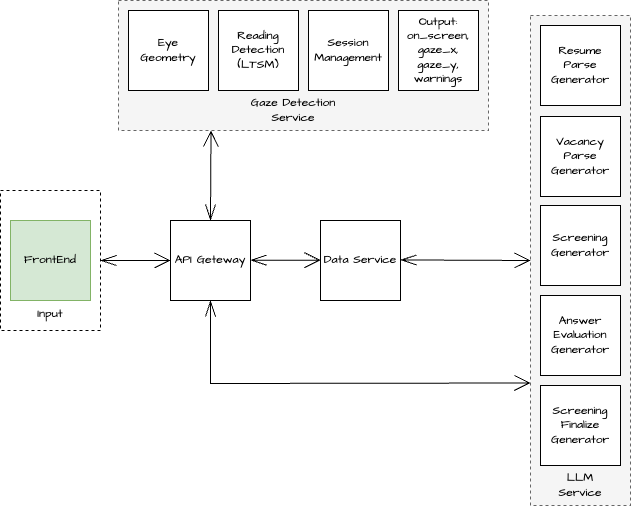

The diagram above was exported from draw.io. Its source (the exported page's mxGraphModel, read from the mxfile embedded in the PNG):
<mxGraphModel dx="1027" dy="699" grid="1" gridSize="10" guides="1" tooltips="1" connect="1" arrows="1" fold="1" page="0" pageScale="1" pageWidth="827" pageHeight="1169" math="0" shadow="0">
  <root>
    <mxCell id="0" />
    <mxCell id="1" parent="0" />
    <mxCell id="pTIzsZv2stqgFkhOYmnK-59" style="edgeStyle=none;curved=1;rounded=0;orthogonalLoop=1;jettySize=auto;html=1;exitX=1;exitY=0.5;exitDx=0;exitDy=0;entryX=0;entryY=0.5;entryDx=0;entryDy=0;fontFamily=Architects Daughter;fontSource=https%3A%2F%2Ffonts.googleapis.com%2Fcss%3Ffamily%3DArchitects%2BDaughter;fontSize=16;startSize=14;endArrow=open;endSize=14;sourcePerimeterSpacing=8;targetPerimeterSpacing=8;startArrow=openThin;startFill=0;" parent="1" source="pTIzsZv2stqgFkhOYmnK-57" target="pTIzsZv2stqgFkhOYmnK-4" edge="1">
      <mxGeometry relative="1" as="geometry" />
    </mxCell>
    <mxCell id="pTIzsZv2stqgFkhOYmnK-57" value="" style="rounded=0;whiteSpace=wrap;html=1;fontFamily=Architects Daughter;fontSource=https%3A%2F%2Ffonts.googleapis.com%2Fcss%3Ffamily%3DArchitects%2BDaughter;dashed=1;" parent="1" vertex="1">
      <mxGeometry x="230" y="450" width="100" height="140" as="geometry" />
    </mxCell>
    <mxCell id="pTIzsZv2stqgFkhOYmnK-1" value="FrontEnd" style="rounded=0;whiteSpace=wrap;html=1;fontFamily=Architects Daughter;fontSource=https%3A%2F%2Ffonts.googleapis.com%2Fcss%3Ffamily%3DArchitects%2BDaughter;fillColor=#d5e8d4;strokeColor=#82b366;" parent="1" vertex="1">
      <mxGeometry x="240" y="480" width="80" height="80" as="geometry" />
    </mxCell>
    <mxCell id="pTIzsZv2stqgFkhOYmnK-4" value="API Geteway" style="rounded=0;whiteSpace=wrap;html=1;fontFamily=Architects Daughter;fontSource=https%3A%2F%2Ffonts.googleapis.com%2Fcss%3Ffamily%3DArchitects%2BDaughter;" parent="1" vertex="1">
      <mxGeometry x="400" y="480" width="80" height="80" as="geometry" />
    </mxCell>
    <mxCell id="pTIzsZv2stqgFkhOYmnK-23" value="Data Service" style="rounded=0;whiteSpace=wrap;html=1;fontFamily=Architects Daughter;fontSource=https%3A%2F%2Ffonts.googleapis.com%2Fcss%3Ffamily%3DArchitects%2BDaughter;" parent="1" vertex="1">
      <mxGeometry x="550" y="480" width="80" height="80" as="geometry" />
    </mxCell>
    <mxCell id="pTIzsZv2stqgFkhOYmnK-43" value="" style="rounded=0;whiteSpace=wrap;html=1;fontFamily=Architects Daughter;fontSource=https%3A%2F%2Ffonts.googleapis.com%2Fcss%3Ffamily%3DArchitects%2BDaughter;dashed=1;fillColor=#f5f5f5;fontColor=#333333;strokeColor=#666666;" parent="1" vertex="1">
      <mxGeometry x="760" y="275" width="100" height="490" as="geometry" />
    </mxCell>
    <mxCell id="pTIzsZv2stqgFkhOYmnK-44" value="LLM Service" style="text;strokeColor=none;fillColor=none;html=1;align=center;verticalAlign=middle;whiteSpace=wrap;rounded=0;fontSize=12;fontFamily=Architects Daughter;fontSource=https%3A%2F%2Ffonts.googleapis.com%2Fcss%3Ffamily%3DArchitects%2BDaughter;" parent="1" vertex="1">
      <mxGeometry x="780" y="730" width="60" height="30" as="geometry" />
    </mxCell>
    <mxCell id="pTIzsZv2stqgFkhOYmnK-45" value="Vacancy Parse Generator" style="rounded=0;whiteSpace=wrap;html=1;fontFamily=Architects Daughter;fontSource=https%3A%2F%2Ffonts.googleapis.com%2Fcss%3Ffamily%3DArchitects%2BDaughter;" parent="1" vertex="1">
      <mxGeometry x="770" y="376" width="80" height="80" as="geometry" />
    </mxCell>
    <mxCell id="pTIzsZv2stqgFkhOYmnK-46" value="Resume Parse Generator" style="rounded=0;whiteSpace=wrap;html=1;fontFamily=Architects Daughter;fontSource=https%3A%2F%2Ffonts.googleapis.com%2Fcss%3Ffamily%3DArchitects%2BDaughter;" parent="1" vertex="1">
      <mxGeometry x="770" y="285" width="80" height="80" as="geometry" />
    </mxCell>
    <mxCell id="pTIzsZv2stqgFkhOYmnK-47" value="Screening Generator" style="rounded=0;whiteSpace=wrap;html=1;fontFamily=Architects Daughter;fontSource=https%3A%2F%2Ffonts.googleapis.com%2Fcss%3Ffamily%3DArchitects%2BDaughter;" parent="1" vertex="1">
      <mxGeometry x="770" y="465" width="80" height="80" as="geometry" />
    </mxCell>
    <mxCell id="pTIzsZv2stqgFkhOYmnK-48" value="Answer Evaluation Generator" style="rounded=0;whiteSpace=wrap;html=1;fontFamily=Architects Daughter;fontSource=https%3A%2F%2Ffonts.googleapis.com%2Fcss%3Ffamily%3DArchitects%2BDaughter;" parent="1" vertex="1">
      <mxGeometry x="770" y="555" width="80" height="80" as="geometry" />
    </mxCell>
    <mxCell id="pTIzsZv2stqgFkhOYmnK-58" value="Input" style="text;strokeColor=none;fillColor=none;html=1;align=center;verticalAlign=middle;whiteSpace=wrap;rounded=0;fontSize=12;fontFamily=Architects Daughter;fontSource=https%3A%2F%2Ffonts.googleapis.com%2Fcss%3Ffamily%3DArchitects%2BDaughter;" parent="1" vertex="1">
      <mxGeometry x="250" y="559" width="60" height="30" as="geometry" />
    </mxCell>
    <mxCell id="c8PSPoNcopEwJE16E8ER-1" style="edgeStyle=none;curved=1;rounded=0;orthogonalLoop=1;jettySize=auto;html=1;exitX=1;exitY=0.5;exitDx=0;exitDy=0;entryX=0;entryY=0.5;entryDx=0;entryDy=0;fontFamily=Architects Daughter;fontSource=https%3A%2F%2Ffonts.googleapis.com%2Fcss%3Ffamily%3DArchitects%2BDaughter;fontSize=16;startSize=14;endArrow=open;endSize=14;sourcePerimeterSpacing=8;targetPerimeterSpacing=8;startArrow=openThin;startFill=0;" edge="1" parent="1">
      <mxGeometry relative="1" as="geometry">
        <mxPoint x="480" y="519.64" as="sourcePoint" />
        <mxPoint x="550" y="519.64" as="targetPoint" />
      </mxGeometry>
    </mxCell>
    <mxCell id="c8PSPoNcopEwJE16E8ER-2" value="Screening Finalize Generator" style="rounded=0;whiteSpace=wrap;html=1;fontFamily=Architects Daughter;fontSource=https%3A%2F%2Ffonts.googleapis.com%2Fcss%3Ffamily%3DArchitects%2BDaughter;" vertex="1" parent="1">
      <mxGeometry x="770" y="645" width="80" height="80" as="geometry" />
    </mxCell>
    <mxCell id="c8PSPoNcopEwJE16E8ER-3" style="edgeStyle=none;curved=1;rounded=0;orthogonalLoop=1;jettySize=auto;html=1;exitX=1;exitY=0.5;exitDx=0;exitDy=0;entryX=0;entryY=0.5;entryDx=0;entryDy=0;fontFamily=Architects Daughter;fontSource=https%3A%2F%2Ffonts.googleapis.com%2Fcss%3Ffamily%3DArchitects%2BDaughter;fontSize=16;startSize=14;endArrow=open;endSize=14;sourcePerimeterSpacing=8;targetPerimeterSpacing=8;startArrow=openThin;startFill=0;" edge="1" parent="1" target="pTIzsZv2stqgFkhOYmnK-43">
      <mxGeometry relative="1" as="geometry">
        <mxPoint x="630" y="519.4399999999999" as="sourcePoint" />
        <mxPoint x="700" y="519.4399999999999" as="targetPoint" />
      </mxGeometry>
    </mxCell>
    <mxCell id="c8PSPoNcopEwJE16E8ER-4" style="edgeStyle=none;curved=0;rounded=0;orthogonalLoop=1;jettySize=auto;html=1;exitX=0.5;exitY=1;exitDx=0;exitDy=0;entryX=0;entryY=0.75;entryDx=0;entryDy=0;fontFamily=Architects Daughter;fontSource=https%3A%2F%2Ffonts.googleapis.com%2Fcss%3Ffamily%3DArchitects%2BDaughter;fontSize=16;startSize=14;endArrow=open;endSize=14;sourcePerimeterSpacing=8;targetPerimeterSpacing=8;startArrow=openThin;startFill=0;" edge="1" parent="1" source="pTIzsZv2stqgFkhOYmnK-4" target="pTIzsZv2stqgFkhOYmnK-43">
      <mxGeometry relative="1" as="geometry">
        <mxPoint x="500" y="539.64" as="sourcePoint" />
        <mxPoint x="570" y="539.64" as="targetPoint" />
        <Array as="points">
          <mxPoint x="440" y="643" />
        </Array>
      </mxGeometry>
    </mxCell>
    <mxCell id="c8PSPoNcopEwJE16E8ER-6" value="" style="rounded=0;whiteSpace=wrap;html=1;fontFamily=Architects Daughter;fontSource=https%3A%2F%2Ffonts.googleapis.com%2Fcss%3Ffamily%3DArchitects%2BDaughter;dashed=1;fillColor=#f5f5f5;strokeColor=#666666;fontColor=#333333;" vertex="1" parent="1">
      <mxGeometry x="348" y="260" width="370" height="130" as="geometry" />
    </mxCell>
    <mxCell id="c8PSPoNcopEwJE16E8ER-7" value="Gaze Detection Service" style="text;strokeColor=none;fillColor=none;html=1;align=center;verticalAlign=middle;whiteSpace=wrap;rounded=0;fontSize=12;fontFamily=Architects Daughter;fontSource=https%3A%2F%2Ffonts.googleapis.com%2Fcss%3Ffamily%3DArchitects%2BDaughter;" vertex="1" parent="1">
      <mxGeometry x="478" y="355" width="90" height="30" as="geometry" />
    </mxCell>
    <mxCell id="c8PSPoNcopEwJE16E8ER-8" style="edgeStyle=none;curved=1;rounded=0;orthogonalLoop=1;jettySize=auto;html=1;exitX=0.5;exitY=0;exitDx=0;exitDy=0;entryX=0.25;entryY=1;entryDx=0;entryDy=0;fontFamily=Architects Daughter;fontSource=https%3A%2F%2Ffonts.googleapis.com%2Fcss%3Ffamily%3DArchitects%2BDaughter;fontSize=16;startSize=14;endArrow=open;endSize=14;sourcePerimeterSpacing=8;targetPerimeterSpacing=8;startArrow=openThin;startFill=0;" edge="1" parent="1" source="pTIzsZv2stqgFkhOYmnK-4" target="c8PSPoNcopEwJE16E8ER-6">
      <mxGeometry relative="1" as="geometry">
        <mxPoint x="450" y="455.99999999999994" as="sourcePoint" />
        <mxPoint x="540" y="456.56" as="targetPoint" />
      </mxGeometry>
    </mxCell>
    <mxCell id="c8PSPoNcopEwJE16E8ER-9" value="Eye Geometry" style="rounded=0;whiteSpace=wrap;html=1;fontFamily=Architects Daughter;fontSource=https%3A%2F%2Ffonts.googleapis.com%2Fcss%3Ffamily%3DArchitects%2BDaughter;" vertex="1" parent="1">
      <mxGeometry x="358" y="270" width="80" height="80" as="geometry" />
    </mxCell>
    <mxCell id="c8PSPoNcopEwJE16E8ER-10" value="Reading Detection (LTSM)" style="rounded=0;whiteSpace=wrap;html=1;fontFamily=Architects Daughter;fontSource=https%3A%2F%2Ffonts.googleapis.com%2Fcss%3Ffamily%3DArchitects%2BDaughter;" vertex="1" parent="1">
      <mxGeometry x="448" y="270" width="80" height="80" as="geometry" />
    </mxCell>
    <mxCell id="c8PSPoNcopEwJE16E8ER-11" value="Session Management" style="rounded=0;whiteSpace=wrap;html=1;fontFamily=Architects Daughter;fontSource=https%3A%2F%2Ffonts.googleapis.com%2Fcss%3Ffamily%3DArchitects%2BDaughter;" vertex="1" parent="1">
      <mxGeometry x="538" y="270" width="80" height="80" as="geometry" />
    </mxCell>
    <mxCell id="c8PSPoNcopEwJE16E8ER-12" value="Output:&lt;div&gt;on_screen, gaze_x, gaze_y, warnings&lt;/div&gt;" style="rounded=0;whiteSpace=wrap;html=1;fontFamily=Architects Daughter;fontSource=https%3A%2F%2Ffonts.googleapis.com%2Fcss%3Ffamily%3DArchitects%2BDaughter;" vertex="1" parent="1">
      <mxGeometry x="628" y="270" width="80" height="80" as="geometry" />
    </mxCell>
  </root>
</mxGraphModel>